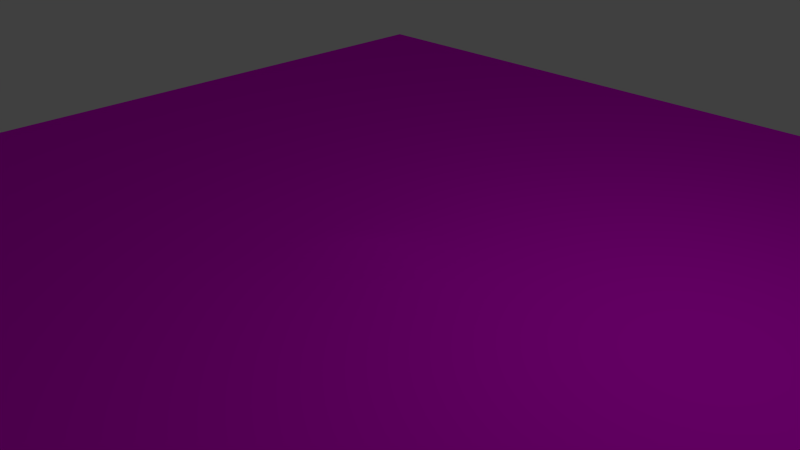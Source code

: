 # Source: see.blend  (saved by Blender 2.72.0; exported with 4.5.12 LTS)
import bpy
from mathutils import Matrix  # noqa: F401  (used for matrix-valued properties, if any)

bpy.ops.wm.read_factory_settings(use_empty=True)
scene = bpy.context.scene
scene.name = 'Scene'

# ---- collections
col_collection_1 = bpy.data.collections.new('Collection 1'); scene.collection.children.link(col_collection_1)

# ---- images (referenced by path relative to the original .blend; pixels are not part of the script)
import os
ASSET_DIR = os.environ.get("B2B_ASSET_DIR", "")  # directory of the original .blend (textures are referenced by path, not embedded)
HERE = os.path.dirname(os.path.abspath(__file__))  # packed textures are extracted next to this script under _unpacked/

def load_image(name, relpath, width, height, colorspace="sRGB"):
    """Load a texture the original file referenced (path relative to the .blend, or extracted next to this script)."""
    p = next((c for c in (os.path.join(HERE, relpath), os.path.join(ASSET_DIR, relpath)) if relpath and os.path.exists(c)), "")
    if p:
        img = bpy.data.images.load(p, check_existing=True)
        img.name = name
    else:  # same state as the original file: an image datablock whose file is absent (Cycles renders it pink)
        img = bpy.data.images.new(name, width, height)
        img.source = "FILE"
        img.filepath = "//" + (relpath or name)
    img.colorspace_settings.name = colorspace
    return img
img_water_jpg = load_image('water.jpg', 'water.jpg', 1024, 1024, 'sRGB')

# ---- materials (node trees are filled in below, after node groups)
mat_material_001 = bpy.data.materials.new('Material.001')
mat_material_001.alpha_threshold = 0.0
mat_material_001.roughness = 0.5

# ---- material node trees
mat_material_001.use_nodes = True; mat_material_001.node_tree.nodes.clear()
_N = mat_material_001.node_tree.nodes; _L = mat_material_001.node_tree.links
n0 = _N.new('ShaderNodeOutputMaterial'); n0.name = 'Material Output'; n0.location = (300, 300)
n1 = _N.new('ShaderNodeBsdfDiffuse'); n1.name = 'Diffuse BSDF'; n1.location = (10, 300)
n2 = _N.new('ShaderNodeTexImage'); n2.name = 'Image Texture'; n2.location = (-180, 300)
n2.width = 140
n2.image = img_water_jpg
_L.new(n1.outputs[0], n0.inputs[0])
_L.new(n2.outputs[0], n1.inputs[0])
n0.is_active_output = True

# ---- world
world_world = bpy.data.worlds.new('World'); scene.world = world_world
world_world.color = (0.05088, 0.05088, 0.05088)
world_world.use_sun_shadow = False
world_world.sun_shadow_jitter_overblur = 0.0
world_world.cycles.sampling_method = 'MANUAL'
world_world.cycles.sample_map_resolution = 256

# ---- cameras
cam_camera = bpy.data.cameras.new('Camera')
cam_camera.clip_end = 100.0
cam_camera.lens = 35.0
cam_camera.sensor_width = 32.0
cam_camera.sensor_height = 18.0
cam_camera.ortho_scale = 7.314
cam_camera.dof.focus_distance = 0.0

# ---- lights
light_lamp = bpy.data.lights.new('Lamp', 'POINT')
light_lamp.transmission_factor = 0.0
light_lamp.cutoff_distance = 30.0
light_lamp.energy = 100.0
light_lamp.shadow_buffer_clip_start = 1.001
light_lamp.shadow_soft_size = 0.1
light_lamp.shadow_maximum_resolution = 0.006
light_lamp.use_absolute_resolution = True
light_lamp.cycles.use_multiple_importance_sampling = False

# ---- meshes
me_plane = bpy.data.meshes.new('Plane')
me_plane.from_pydata([(7.987, 7.987, 0.0), (-7.987, 7.987, 0.0), (7.987, -7.987, 0.0), (-7.987, -7.987, 0.0), (7.987, 0.0, 0.0), (0.0, 7.987, 0.0), (-7.987, 0.0, 0.0), (0.0, -7.987, 0.0), (0.0, 0.0, 0.0), (7.987, 3.994, 0.0), (-3.994, 7.987, 0.0), (-7.987, -3.994, 0.0), (3.994, -7.987, 0.0), (7.987, -3.994, 0.0), (3.994, 7.987, 0.0), (-7.987, 3.994, 0.0), (-3.994, -7.987, 0.0), (0.0, -3.994, 0.0), (0.0, 3.994, 0.0), (3.994, 0.0, 0.0), (-3.994, 0.0, 0.0), (-3.994, -3.994, 0.0), (3.994, -3.994, 0.0), (3.994, 3.994, 0.0), (-3.994, 3.994, 0.0), (7.987, 5.991, 0.0), (-5.991, 7.987, 0.0), (-7.987, -5.991, 0.0), (5.991, -7.987, 0.0), (7.987, -1.997, 0.0), (1.997, 7.987, 0.0), (-7.987, 1.997, 0.0), (-1.997, -7.987, 0.0), (0.0, -5.991, 0.0), (0.0, 1.997, 0.0), (5.991, 0.0, 0.0), (-1.997, 0.0, 0.0), (7.987, 1.997, 0.0), (-1.997, 7.987, 0.0), (-7.987, -1.997, 0.0), (1.997, -7.987, 0.0), (7.987, -5.991, 0.0), (5.991, 7.987, 0.0), (-7.987, 5.991, 0.0), (-5.991, -7.987, 0.0), (0.0, -1.997, 0.0), (0.0, 5.991, 0.0), (1.997, 0.0, 0.0), (-5.991, 0.0, 0.0), (-3.994, -5.991, 0.0), (-3.994, -1.997, 0.0), (-1.997, -3.994, 0.0), (-5.991, -3.994, 0.0), (3.994, -5.991, 0.0), (3.994, -1.997, 0.0), (5.991, -3.994, 0.0), (1.997, -3.994, 0.0), (3.994, 1.997, 0.0), (3.994, 5.991, 0.0), (5.991, 3.994, 0.0), (1.997, 3.994, 0.0), (-3.994, 1.997, 0.0), (-3.994, 5.991, 0.0), (-1.997, 3.994, 0.0), (-5.991, 3.994, 0.0), (-5.991, -5.991, 0.0), (1.997, -5.991, 0.0), (1.997, 1.997, 0.0), (-5.991, 1.997, 0.0), (-1.997, -5.991, 0.0), (-1.997, -1.997, 0.0), (-5.991, -1.997, 0.0), (5.991, -5.991, 0.0), (5.991, -1.997, 0.0), (1.997, -1.997, 0.0), (5.991, 1.997, 0.0), (5.991, 5.991, 0.0), (1.997, 5.991, 0.0), (-1.997, 1.997, 0.0), (-1.997, 5.991, 0.0), (-5.991, 5.991, 0.0), (7.987, 6.989, 0.0), (-6.989, 7.987, 0.0), (-7.987, -6.989, 0.0), (6.989, -7.987, 0.0), (7.987, -0.9984, 0.0), (0.9984, 7.987, 0.0), (-7.987, 0.9984, 0.0), (-0.9984, -7.987, 0.0), (0.0, -6.989, 0.0), (0.0, 0.9984, 0.0), (6.989, 0.0, 0.0), (-0.9984, 0.0, 0.0), (7.987, 2.995, 0.0), (-2.995, 7.987, 0.0), (-7.987, -2.995, 0.0), (2.995, -7.987, 0.0), (7.987, -4.992, 0.0), (4.992, 7.987, 0.0), (-7.987, 4.992, 0.0), (-4.992, -7.987, 0.0), (0.0, -2.995, 0.0), (0.0, 4.992, 0.0), (2.995, 0.0, 0.0), (-4.992, 0.0, 0.0), (-3.994, -6.989, 0.0), (-3.994, -2.995, 0.0), (-0.9984, -3.994, 0.0), (-4.992, -3.994, 0.0), (3.994, -6.989, 0.0), (3.994, -2.995, 0.0), (6.989, -3.994, 0.0), (2.995, -3.994, 0.0), (3.994, 0.9984, 0.0), (3.994, 4.992, 0.0), (6.989, 3.994, 0.0), (2.995, 3.994, 0.0), (-3.994, 0.9984, 0.0), (-3.994, 4.992, 0.0), (-0.9984, 3.994, 0.0), (-4.992, 3.994, 0.0), (7.987, 4.992, 0.0), (-4.992, 7.987, 0.0), (-7.987, -4.992, 0.0), (4.992, -7.987, 0.0), (7.987, -2.995, 0.0), (2.995, 7.987, 0.0), (-7.987, 2.995, 0.0), (-2.995, -7.987, 0.0), (0.0, -4.992, 0.0), (0.0, 2.995, 0.0), (4.992, 0.0, 0.0), (-2.995, 0.0, 0.0), (7.987, 0.9984, 0.0), (-0.9984, 7.987, 0.0), (-7.987, -0.9984, 0.0), (0.9984, -7.987, 0.0), (7.987, -6.989, 0.0), (6.989, 7.987, 0.0), (-7.987, 6.989, 0.0), (-6.989, -7.987, 0.0), (0.0, -0.9984, 0.0), (0.0, 6.989, 0.0), (0.9984, 0.0, 0.0), (-6.989, 0.0, 0.0), (-3.994, -4.992, 0.0), (-3.994, -0.9984, 0.0), (-2.995, -3.994, 0.0), (-6.989, -3.994, 0.0), (3.994, -4.992, 0.0), (3.994, -0.9984, 0.0), (4.992, -3.994, 0.0), (0.9984, -3.994, 0.0), (3.994, 2.995, 0.0), (3.994, 6.989, 0.0), (4.992, 3.994, 0.0), (0.9984, 3.994, 0.0), (-3.994, 2.995, 0.0), (-3.994, 6.989, 0.0), (-2.995, 3.994, 0.0), (-6.989, 3.994, 0.0), (-5.991, -6.989, 0.0), (-5.991, -4.992, 0.0), (-4.992, -5.991, 0.0), (-6.989, -5.991, 0.0), (1.997, -6.989, 0.0), (1.997, -4.992, 0.0), (2.995, -5.991, 0.0), (0.9984, -5.991, 0.0), (1.997, 0.9984, 0.0), (1.997, 2.995, 0.0), (2.995, 1.997, 0.0), (0.9984, 1.997, 0.0), (-5.991, 0.9984, 0.0), (-5.991, 2.995, 0.0), (-4.992, 1.997, 0.0), (-6.989, 1.997, 0.0), (-1.997, -6.989, 0.0), (-1.997, -4.992, 0.0), (-0.9984, -5.991, 0.0), (-2.995, -5.991, 0.0), (-1.997, -2.995, 0.0), (-1.997, -0.9984, 0.0), (-0.9984, -1.997, 0.0), (-2.995, -1.997, 0.0), (-5.991, -2.995, 0.0), (-5.991, -0.9984, 0.0), (-4.992, -1.997, 0.0), (-6.989, -1.997, 0.0), (5.991, -6.989, 0.0), (5.991, -4.992, 0.0), (6.989, -5.991, 0.0), (4.992, -5.991, 0.0), (5.991, -2.995, 0.0), (5.991, -0.9984, 0.0), (6.989, -1.997, 0.0), (4.992, -1.997, 0.0), (1.997, -2.995, 0.0), (1.997, -0.9984, 0.0), (2.995, -1.997, 0.0), (0.9984, -1.997, 0.0), (5.991, 0.9984, 0.0), (5.991, 2.995, 0.0), (6.989, 1.997, 0.0), (4.992, 1.997, 0.0), (5.991, 4.992, 0.0), (5.991, 6.989, 0.0), (6.989, 5.991, 0.0), (4.992, 5.991, 0.0), (1.997, 4.992, 0.0), (1.997, 6.989, 0.0), (2.995, 5.991, 0.0), (0.9984, 5.991, 0.0), (-1.997, 0.9984, 0.0), (-1.997, 2.995, 0.0), (-0.9984, 1.997, 0.0), (-2.995, 1.997, 0.0), (-1.997, 4.992, 0.0), (-1.997, 6.989, 0.0), (-0.9984, 5.991, 0.0), (-2.995, 5.991, 0.0), (-5.991, 4.992, 0.0), (-5.991, 6.989, 0.0), (-4.992, 5.991, 0.0), (-6.989, 5.991, 0.0), (-6.989, -6.989, 0.0), (0.9984, -6.989, 0.0), (0.9984, 0.9984, 0.0), (-6.989, 0.9984, 0.0), (-2.995, -6.989, 0.0), (-2.995, -2.995, 0.0), (-6.989, -2.995, 0.0), (4.992, -6.989, 0.0), (4.992, -2.995, 0.0), (0.9984, -2.995, 0.0), (4.992, 0.9984, 0.0), (4.992, 4.992, 0.0), (0.9984, 4.992, 0.0), (-2.995, 0.9984, 0.0), (-2.995, 4.992, 0.0), (-6.989, 4.992, 0.0), (-4.992, -6.989, 0.0), (-4.992, -4.992, 0.0), (-6.989, -4.992, 0.0), (2.995, -6.989, 0.0), (2.995, -4.992, 0.0), (0.9984, -4.992, 0.0), (2.995, 0.9984, 0.0), (2.995, 2.995, 0.0), (0.9984, 2.995, 0.0), (-4.992, 0.9984, 0.0), (-4.992, 2.995, 0.0), (-6.989, 2.995, 0.0), (-0.9984, -6.989, 0.0), (-0.9984, -4.992, 0.0), (-2.995, -4.992, 0.0), (-0.9984, -2.995, 0.0), (-0.9984, -0.9984, 0.0), (-2.995, -0.9984, 0.0), (-4.992, -2.995, 0.0), (-4.992, -0.9984, 0.0), (-6.989, -0.9984, 0.0), (6.989, -6.989, 0.0), (6.989, -4.992, 0.0), (4.992, -4.992, 0.0), (6.989, -2.995, 0.0), (6.989, -0.9984, 0.0), (4.992, -0.9984, 0.0), (2.995, -2.995, 0.0), (2.995, -0.9984, 0.0), (0.9984, -0.9984, 0.0), (6.989, 0.9984, 0.0), (6.989, 2.995, 0.0), (4.992, 2.995, 0.0), (6.989, 4.992, 0.0), (6.989, 6.989, 0.0), (4.992, 6.989, 0.0), (2.995, 4.992, 0.0), (2.995, 6.989, 0.0), (0.9984, 6.989, 0.0), (-0.9984, 0.9984, 0.0), (-0.9984, 2.995, 0.0), (-2.995, 2.995, 0.0), (-0.9984, 4.992, 0.0), (-0.9984, 6.989, 0.0), (-2.995, 6.989, 0.0), (-4.992, 4.992, 0.0), (-4.992, 6.989, 0.0), (-6.989, 6.989, 0.0)], [], [(225, 83, 3, 140), (226, 89, 7, 136), (227, 90, 8, 143), (228, 87, 6, 144), (229, 105, 16, 128), (230, 106, 21, 147), (231, 95, 11, 148), (232, 109, 12, 124), (233, 110, 22, 151), (234, 101, 17, 152), (235, 113, 19, 131), (236, 114, 23, 155), (237, 102, 18, 156), (238, 117, 20, 132), (239, 118, 24, 159), (240, 99, 15, 160), (241, 161, 44, 100), (242, 162, 65, 163), (243, 123, 27, 164), (244, 165, 40, 96), (245, 166, 66, 167), (246, 129, 33, 168), (247, 169, 47, 103), (248, 170, 67, 171), (249, 130, 34, 172), (250, 173, 48, 104), (251, 174, 68, 175), (252, 127, 31, 176), (253, 177, 32, 88), (254, 178, 69, 179), (255, 145, 49, 180), (256, 181, 51, 107), (257, 182, 70, 183), (258, 146, 50, 184), (259, 185, 52, 108), (260, 186, 71, 187), (261, 135, 39, 188), (262, 189, 28, 84), (263, 190, 72, 191), (264, 149, 53, 192), (265, 193, 55, 111), (266, 194, 73, 195), (267, 150, 54, 196), (268, 197, 56, 112), (269, 198, 74, 199), (270, 141, 45, 200), (271, 201, 35, 91), (272, 202, 75, 203), (273, 153, 57, 204), (274, 205, 59, 115), (275, 206, 76, 207), (276, 154, 58, 208), (277, 209, 60, 116), (278, 210, 77, 211), (279, 142, 46, 212), (280, 213, 36, 92), (281, 214, 78, 215), (282, 157, 61, 216), (283, 217, 63, 119), (284, 218, 79, 219), (285, 158, 62, 220), (286, 221, 64, 120), (287, 222, 80, 223), (288, 139, 43, 224), (161, 225, 140, 44), (65, 164, 225, 161), (164, 27, 83, 225), (165, 226, 136, 40), (66, 168, 226, 165), (168, 33, 89, 226), (169, 227, 143, 47), (67, 172, 227, 169), (172, 34, 90, 227), (173, 228, 144, 48), (68, 176, 228, 173), (176, 31, 87, 228), (177, 229, 128, 32), (69, 180, 229, 177), (180, 49, 105, 229), (181, 230, 147, 51), (70, 184, 230, 181), (184, 50, 106, 230), (185, 231, 148, 52), (71, 188, 231, 185), (188, 39, 95, 231), (189, 232, 124, 28), (72, 192, 232, 189), (192, 53, 109, 232), (193, 233, 151, 55), (73, 196, 233, 193), (196, 54, 110, 233), (197, 234, 152, 56), (74, 200, 234, 197), (200, 45, 101, 234), (201, 235, 131, 35), (75, 204, 235, 201), (204, 57, 113, 235), (205, 236, 155, 59), (76, 208, 236, 205), (208, 58, 114, 236), (209, 237, 156, 60), (77, 212, 237, 209), (212, 46, 102, 237), (213, 238, 132, 36), (78, 216, 238, 213), (216, 61, 117, 238), (217, 239, 159, 63), (79, 220, 239, 217), (220, 62, 118, 239), (221, 240, 160, 64), (80, 224, 240, 221), (224, 43, 99, 240), (105, 241, 100, 16), (49, 163, 241, 105), (163, 65, 161, 241), (145, 242, 163, 49), (21, 108, 242, 145), (108, 52, 162, 242), (162, 243, 164, 65), (52, 148, 243, 162), (148, 11, 123, 243), (109, 244, 96, 12), (53, 167, 244, 109), (167, 66, 165, 244), (149, 245, 167, 53), (22, 112, 245, 149), (112, 56, 166, 245), (166, 246, 168, 66), (56, 152, 246, 166), (152, 17, 129, 246), (113, 247, 103, 19), (57, 171, 247, 113), (171, 67, 169, 247), (153, 248, 171, 57), (23, 116, 248, 153), (116, 60, 170, 248), (170, 249, 172, 67), (60, 156, 249, 170), (156, 18, 130, 249), (117, 250, 104, 20), (61, 175, 250, 117), (175, 68, 173, 250), (157, 251, 175, 61), (24, 120, 251, 157), (120, 64, 174, 251), (174, 252, 176, 68), (64, 160, 252, 174), (160, 15, 127, 252), (89, 253, 88, 7), (33, 179, 253, 89), (179, 69, 177, 253), (129, 254, 179, 33), (17, 107, 254, 129), (107, 51, 178, 254), (178, 255, 180, 69), (51, 147, 255, 178), (147, 21, 145, 255), (101, 256, 107, 17), (45, 183, 256, 101), (183, 70, 181, 256), (141, 257, 183, 45), (8, 92, 257, 141), (92, 36, 182, 257), (182, 258, 184, 70), (36, 132, 258, 182), (132, 20, 146, 258), (106, 259, 108, 21), (50, 187, 259, 106), (187, 71, 185, 259), (146, 260, 187, 50), (20, 104, 260, 146), (104, 48, 186, 260), (186, 261, 188, 71), (48, 144, 261, 186), (144, 6, 135, 261), (137, 262, 84, 2), (41, 191, 262, 137), (191, 72, 189, 262), (97, 263, 191, 41), (13, 111, 263, 97), (111, 55, 190, 263), (190, 264, 192, 72), (55, 151, 264, 190), (151, 22, 149, 264), (125, 265, 111, 13), (29, 195, 265, 125), (195, 73, 193, 265), (85, 266, 195, 29), (4, 91, 266, 85), (91, 35, 194, 266), (194, 267, 196, 73), (35, 131, 267, 194), (131, 19, 150, 267), (110, 268, 112, 22), (54, 199, 268, 110), (199, 74, 197, 268), (150, 269, 199, 54), (19, 103, 269, 150), (103, 47, 198, 269), (198, 270, 200, 74), (47, 143, 270, 198), (143, 8, 141, 270), (133, 271, 91, 4), (37, 203, 271, 133), (203, 75, 201, 271), (93, 272, 203, 37), (9, 115, 272, 93), (115, 59, 202, 272), (202, 273, 204, 75), (59, 155, 273, 202), (155, 23, 153, 273), (121, 274, 115, 9), (25, 207, 274, 121), (207, 76, 205, 274), (81, 275, 207, 25), (0, 138, 275, 81), (138, 42, 206, 275), (206, 276, 208, 76), (42, 98, 276, 206), (98, 14, 154, 276), (114, 277, 116, 23), (58, 211, 277, 114), (211, 77, 209, 277), (154, 278, 211, 58), (14, 126, 278, 154), (126, 30, 210, 278), (210, 279, 212, 77), (30, 86, 279, 210), (86, 5, 142, 279), (90, 280, 92, 8), (34, 215, 280, 90), (215, 78, 213, 280), (130, 281, 215, 34), (18, 119, 281, 130), (119, 63, 214, 281), (214, 282, 216, 78), (63, 159, 282, 214), (159, 24, 157, 282), (102, 283, 119, 18), (46, 219, 283, 102), (219, 79, 217, 283), (142, 284, 219, 46), (5, 134, 284, 142), (134, 38, 218, 284), (218, 285, 220, 79), (38, 94, 285, 218), (94, 10, 158, 285), (118, 286, 120, 24), (62, 223, 286, 118), (223, 80, 221, 286), (158, 287, 223, 62), (10, 122, 287, 158), (122, 26, 222, 287), (222, 288, 224, 80), (26, 82, 288, 222), (82, 1, 139, 288)])
me_plane.polygons.foreach_set('use_smooth', [True] * 256)
_uv = me_plane.uv_layers.new(name='UVMap')
_uv.uv.foreach_set('vector', [0.06259, 0.06259, 9.998e-05, 0.06259, 9.998e-05, 0.0001005, 0.06259, 0.0001005, 0.5625, 0.06259, 0.5, 0.06259, 0.5, 0.0001001, 0.5625, 0.0001, 0.5625, 0.5625, 0.5, 0.5625, 0.5, 0.5, 0.5625, 0.5, 0.06259, 0.5625, 9.998e-05, 0.5625, 9.998e-05, 0.5, 0.06259, 0.5, 0.3125, 0.06259, 0.25, 0.06259, 0.25, 0.0001003, 0.3125, 0.0001002, 0.3125, 0.3125, 0.25, 0.3125, 0.25, 0.2501, 0.3125, 0.2501, 0.06259, 0.3125, 9.998e-05, 0.3125, 9.998e-05, 0.2501, 0.06259, 0.2501, 0.8124, 0.06259, 0.7499, 0.06259, 0.7499, 9.998e-05, 0.8124, 9.998e-05, 0.8124, 0.3125, 0.7499, 0.3125, 0.7499, 0.2501, 0.8124, 0.2501, 0.5625, 0.3125, 0.5, 0.3125, 0.5, 0.2501, 0.5625, 0.2501, 0.8124, 0.5625, 0.7499, 0.5625, 0.7499, 0.5, 0.8124, 0.5, 0.8124, 0.8124, 0.7499, 0.8124, 0.7499, 0.7499, 0.8124, 0.7499, 0.5625, 0.8124, 0.5, 0.8124, 0.5, 0.7499, 0.5625, 0.7499, 0.3125, 0.5625, 0.25, 0.5625, 0.25, 0.5, 0.3125, 0.5, 0.3125, 0.8124, 0.25, 0.8124, 0.25, 0.7499, 0.3125, 0.7499, 0.06259, 0.8124, 9.998e-05, 0.8124, 9.998e-05, 0.7499, 0.06259, 0.7499, 0.1876, 0.06259, 0.1251, 0.06259, 0.1251, 0.0001005, 0.1876, 0.0001003, 0.1876, 0.1876, 0.1251, 0.1876, 0.1251, 0.1251, 0.1876, 0.1251, 0.06259, 0.1876, 9.998e-05, 0.1876, 9.998e-05, 0.1251, 0.06259, 0.1251, 0.6875, 0.06259, 0.625, 0.06259, 0.625, 0.0001, 0.6875, 9.998e-05, 0.6875, 0.1876, 0.625, 0.1876, 0.625, 0.1251, 0.6875, 0.1251, 0.5625, 0.1876, 0.5, 0.1876, 0.5, 0.1251, 0.5625, 0.1251, 0.6875, 0.5625, 0.625, 0.5625, 0.625, 0.5, 0.6875, 0.5, 0.6875, 0.6875, 0.625, 0.6875, 0.625, 0.625, 0.6875, 0.625, 0.5625, 0.6875, 0.5, 0.6875, 0.5, 0.625, 0.5625, 0.625, 0.1876, 0.5625, 0.1251, 0.5625, 0.1251, 0.5, 0.1876, 0.5, 0.1876, 0.6875, 0.1251, 0.6875, 0.1251, 0.625, 0.1876, 0.625, 0.06259, 0.6875, 9.998e-05, 0.6875, 9.998e-05, 0.625, 0.06259, 0.625, 0.4375, 0.06259, 0.375, 0.06259, 0.375, 0.0001002, 0.4375, 0.0001002, 0.4375, 0.1876, 0.375, 0.1876, 0.375, 0.1251, 0.4375, 0.1251, 0.3125, 0.1876, 0.25, 0.1876, 0.25, 0.1251, 0.3125, 0.1251, 0.4375, 0.3125, 0.375, 0.3125, 0.375, 0.2501, 0.4375, 0.2501, 0.4375, 0.4375, 0.375, 0.4375, 0.375, 0.375, 0.4375, 0.375, 0.3125, 0.4375, 0.25, 0.4375, 0.25, 0.375, 0.3125, 0.375, 0.1876, 0.3125, 0.1251, 0.3125, 0.1251, 0.2501, 0.1876, 0.2501, 0.1876, 0.4375, 0.1251, 0.4375, 0.1251, 0.375, 0.1876, 0.375, 0.06259, 0.4375, 9.998e-05, 0.4375, 9.998e-05, 0.375, 0.06259, 0.375, 0.9374, 0.06259, 0.8749, 0.06259, 0.8749, 9.998e-05, 0.9374, 9.998e-05, 0.9374, 0.1876, 0.8749, 0.1876, 0.8749, 0.1251, 0.9374, 0.1251, 0.8124, 0.1876, 0.7499, 0.1876, 0.7499, 0.1251, 0.8124, 0.1251, 0.9374, 0.3125, 0.8749, 0.3125, 0.8749, 0.2501, 0.9374, 0.2501, 0.9374, 0.4375, 0.8749, 0.4375, 0.8749, 0.375, 0.9374, 0.375, 0.8124, 0.4375, 0.7499, 0.4375, 0.7499, 0.375, 0.8124, 0.375, 0.6875, 0.3125, 0.625, 0.3125, 0.625, 0.2501, 0.6875, 0.2501, 0.6875, 0.4375, 0.625, 0.4375, 0.625, 0.375, 0.6875, 0.375, 0.5625, 0.4375, 0.5, 0.4375, 0.5, 0.375, 0.5625, 0.375, 0.9374, 0.5625, 0.8749, 0.5625, 0.8749, 0.5, 0.9374, 0.5, 0.9374, 0.6875, 0.8749, 0.6875, 0.8749, 0.625, 0.9374, 0.625, 0.8124, 0.6875, 0.7499, 0.6875, 0.7499, 0.625, 0.8124, 0.625, 0.9374, 0.8124, 0.8749, 0.8124, 0.8749, 0.7499, 0.9374, 0.7499, 0.9374, 0.9374, 0.8749, 0.9374, 0.8749, 0.8749, 0.9374, 0.8749, 0.8124, 0.9374, 0.7499, 0.9374, 0.7499, 0.8749, 0.8124, 0.8749, 0.6875, 0.8124, 0.625, 0.8124, 0.625, 0.7499, 0.6875, 0.7499, 0.6875, 0.9374, 0.625, 0.9374, 0.625, 0.8749, 0.6875, 0.8749, 0.5625, 0.9374, 0.5, 0.9374, 0.5, 0.8749, 0.5625, 0.8749, 0.4375, 0.5625, 0.375, 0.5625, 0.375, 0.5, 0.4375, 0.5, 0.4375, 0.6875, 0.375, 0.6875, 0.375, 0.625, 0.4375, 0.625, 0.3125, 0.6875, 0.25, 0.6875, 0.25, 0.625, 0.3125, 0.625, 0.4375, 0.8124, 0.375, 0.8124, 0.375, 0.7499, 0.4375, 0.7499, 0.4375, 0.9374, 0.375, 0.9374, 0.375, 0.8749, 0.4375, 0.8749, 0.3125, 0.9374, 0.2501, 0.9374, 0.25, 0.8749, 0.3125, 0.8749, 0.1876, 0.8124, 0.1251, 0.8124, 0.1251, 0.7499, 0.1876, 0.7499, 0.1876, 0.9374, 0.1251, 0.9374, 0.1251, 0.8749, 0.1876, 0.8749, 0.06259, 0.9374, 9.998e-05, 0.9374, 9.998e-05, 0.8749, 0.06259, 0.8749, 0.1251, 0.06259, 0.06259, 0.06259, 0.06259, 0.0001005, 0.1251, 0.0001005, 0.1251, 0.1251, 0.06259, 0.1251, 0.06259, 0.06259, 0.1251, 0.06259, 0.06259, 0.1251, 9.998e-05, 0.1251, 9.998e-05, 0.06259, 0.06259, 0.06259, 0.625, 0.06259, 0.5625, 0.06259, 0.5625, 0.0001, 0.625, 0.0001, 0.625, 0.1251, 0.5625, 0.1251, 0.5625, 0.06259, 0.625, 0.06259, 0.5625, 0.1251, 0.5, 0.1251, 0.5, 0.06259, 0.5625, 0.06259, 0.625, 0.5625, 0.5625, 0.5625, 0.5625, 0.5, 0.625, 0.5, 0.625, 0.625, 0.5625, 0.625, 0.5625, 0.5625, 0.625, 0.5625, 0.5625, 0.625, 0.5, 0.625, 0.5, 0.5625, 0.5625, 0.5625, 0.1251, 0.5625, 0.06259, 0.5625, 0.06259, 0.5, 0.1251, 0.5, 0.1251, 0.625, 0.06259, 0.625, 0.06259, 0.5625, 0.1251, 0.5625, 0.06259, 0.625, 9.998e-05, 0.625, 9.998e-05, 0.5625, 0.06259, 0.5625, 0.375, 0.06259, 0.3125, 0.06259, 0.3125, 0.0001002, 0.375, 0.0001002, 0.375, 0.1251, 0.3125, 0.1251, 0.3125, 0.06259, 0.375, 0.06259, 0.3125, 0.1251, 0.25, 0.1251, 0.25, 0.06259, 0.3125, 0.06259, 0.375, 0.3125, 0.3125, 0.3125, 0.3125, 0.2501, 0.375, 0.2501, 0.375, 0.375, 0.3125, 0.375, 0.3125, 0.3125, 0.375, 0.3125, 0.3125, 0.375, 0.25, 0.375, 0.25, 0.3125, 0.3125, 0.3125, 0.1251, 0.3125, 0.06259, 0.3125, 0.06259, 0.2501, 0.1251, 0.2501, 0.1251, 0.375, 0.06259, 0.375, 0.06259, 0.3125, 0.1251, 0.3125, 0.06259, 0.375, 9.998e-05, 0.375, 9.998e-05, 0.3125, 0.06259, 0.3125, 0.8749, 0.06259, 0.8124, 0.06259, 0.8124, 9.998e-05, 0.8749, 9.998e-05, 0.8749, 0.1251, 0.8124, 0.1251, 0.8124, 0.06259, 0.8749, 0.06259, 0.8124, 0.1251, 0.7499, 0.1251, 0.7499, 0.06259, 0.8124, 0.06259, 0.8749, 0.3125, 0.8124, 0.3125, 0.8124, 0.2501, 0.8749, 0.2501, 0.8749, 0.375, 0.8124, 0.375, 0.8124, 0.3125, 0.8749, 0.3125, 0.8124, 0.375, 0.7499, 0.375, 0.7499, 0.3125, 0.8124, 0.3125, 0.625, 0.3125, 0.5625, 0.3125, 0.5625, 0.2501, 0.625, 0.2501, 0.625, 0.375, 0.5625, 0.375, 0.5625, 0.3125, 0.625, 0.3125, 0.5625, 0.375, 0.5, 0.375, 0.5, 0.3125, 0.5625, 0.3125, 0.8749, 0.5625, 0.8124, 0.5625, 0.8124, 0.5, 0.8749, 0.5, 0.8749, 0.625, 0.8124, 0.625, 0.8124, 0.5625, 0.8749, 0.5625, 0.8124, 0.625, 0.7499, 0.625, 0.7499, 0.5625, 0.8124, 0.5625, 0.8749, 0.8124, 0.8124, 0.8124, 0.8124, 0.7499, 0.8749, 0.7499, 0.8749, 0.8749, 0.8124, 0.8749, 0.8124, 0.8124, 0.8749, 0.8124, 0.8124, 0.8749, 0.7499, 0.8749, 0.7499, 0.8124, 0.8124, 0.8124, 0.625, 0.8124, 0.5625, 0.8124, 0.5625, 0.7499, 0.625, 0.7499, 0.625, 0.8749, 0.5625, 0.8749, 0.5625, 0.8124, 0.625, 0.8124, 0.5625, 0.8749, 0.5, 0.8749, 0.5, 0.8124, 0.5625, 0.8124, 0.375, 0.5625, 0.3125, 0.5625, 0.3125, 0.5, 0.375, 0.5, 0.375, 0.625, 0.3125, 0.625, 0.3125, 0.5625, 0.375, 0.5625, 0.3125, 0.625, 0.25, 0.625, 0.25, 0.5625, 0.3125, 0.5625, 0.375, 0.8124, 0.3125, 0.8124, 0.3125, 0.7499, 0.375, 0.7499, 0.375, 0.8749, 0.3125, 0.8749, 0.3125, 0.8124, 0.375, 0.8124, 0.3125, 0.8749, 0.25, 0.8749, 0.25, 0.8124, 0.3125, 0.8124, 0.1251, 0.8124, 0.06259, 0.8124, 0.06259, 0.7499, 0.1251, 0.7499, 0.1251, 0.8749, 0.06259, 0.8749, 0.06259, 0.8124, 0.1251, 0.8124, 0.06259, 0.8749, 9.998e-05, 0.8749, 9.998e-05, 0.8124, 0.06259, 0.8124, 0.25, 0.06259, 0.1876, 0.06259, 0.1876, 0.0001003, 0.25, 0.0001003, 0.25, 0.1251, 0.1876, 0.1251, 0.1876, 0.06259, 0.25, 0.06259, 0.1876, 0.1251, 0.1251, 0.1251, 0.1251, 0.06259, 0.1876, 0.06259, 0.25, 0.1876, 0.1876, 0.1876, 0.1876, 0.1251, 0.25, 0.1251, 0.25, 0.2501, 0.1876, 0.2501, 0.1876, 0.1876, 0.25, 0.1876, 0.1876, 0.2501, 0.1251, 0.2501, 0.1251, 0.1876, 0.1876, 0.1876, 0.1251, 0.1876, 0.06259, 0.1876, 0.06259, 0.1251, 0.1251, 0.1251, 0.1251, 0.2501, 0.06259, 0.2501, 0.06259, 0.1876, 0.1251, 0.1876, 0.06259, 0.2501, 9.998e-05, 0.2501, 9.998e-05, 0.1876, 0.06259, 0.1876, 0.7499, 0.06259, 0.6875, 0.06259, 0.6875, 9.998e-05, 0.7499, 9.998e-05, 0.7499, 0.1251, 0.6875, 0.1251, 0.6875, 0.06259, 0.7499, 0.06259, 0.6875, 0.1251, 0.625, 0.1251, 0.625, 0.06259, 0.6875, 0.06259, 0.7499, 0.1876, 0.6875, 0.1876, 0.6875, 0.1251, 0.7499, 0.1251, 0.7499, 0.2501, 0.6875, 0.2501, 0.6875, 0.1876, 0.7499, 0.1876, 0.6875, 0.2501, 0.625, 0.2501, 0.625, 0.1876, 0.6875, 0.1876, 0.625, 0.1876, 0.5625, 0.1876, 0.5625, 0.1251, 0.625, 0.1251, 0.625, 0.2501, 0.5625, 0.2501, 0.5625, 0.1876, 0.625, 0.1876, 0.5625, 0.2501, 0.5, 0.2501, 0.5, 0.1876, 0.5625, 0.1876, 0.7499, 0.5625, 0.6875, 0.5625, 0.6875, 0.5, 0.7499, 0.5, 0.7499, 0.625, 0.6875, 0.625, 0.6875, 0.5625, 0.7499, 0.5625, 0.6875, 0.625, 0.625, 0.625, 0.625, 0.5625, 0.6875, 0.5625, 0.7499, 0.6875, 0.6875, 0.6875, 0.6875, 0.625, 0.7499, 0.625, 0.7499, 0.7499, 0.6875, 0.7499, 0.6875, 0.6875, 0.7499, 0.6875, 0.6875, 0.7499, 0.625, 0.7499, 0.625, 0.6875, 0.6875, 0.6875, 0.625, 0.6875, 0.5625, 0.6875, 0.5625, 0.625, 0.625, 0.625, 0.625, 0.7499, 0.5625, 0.7499, 0.5625, 0.6875, 0.625, 0.6875, 0.5625, 0.7499, 0.5, 0.7499, 0.5, 0.6875, 0.5625, 0.6875, 0.25, 0.5625, 0.1876, 0.5625, 0.1876, 0.5, 0.25, 0.5, 0.25, 0.625, 0.1876, 0.625, 0.1876, 0.5625, 0.25, 0.5625, 0.1876, 0.625, 0.1251, 0.625, 0.1251, 0.5625, 0.1876, 0.5625, 0.25, 0.6875, 0.1876, 0.6875, 0.1876, 0.625, 0.25, 0.625, 0.25, 0.7499, 0.1876, 0.7499, 0.1876, 0.6875, 0.25, 0.6875, 0.1876, 0.7499, 0.1251, 0.7499, 0.1251, 0.6875, 0.1876, 0.6875, 0.1251, 0.6875, 0.06259, 0.6875, 0.06259, 0.625, 0.1251, 0.625, 0.1251, 0.7499, 0.06259, 0.7499, 0.06259, 0.6875, 0.1251, 0.6875, 0.06259, 0.7499, 9.998e-05, 0.7499, 9.998e-05, 0.6875, 0.06259, 0.6875, 0.5, 0.06259, 0.4375, 0.06259, 0.4375, 0.0001002, 0.5, 0.0001001, 0.5, 0.1251, 0.4375, 0.1251, 0.4375, 0.06259, 0.5, 0.06259, 0.4375, 0.1251, 0.375, 0.1251, 0.375, 0.06259, 0.4375, 0.06259, 0.5, 0.1876, 0.4375, 0.1876, 0.4375, 0.1251, 0.5, 0.1251, 0.5, 0.2501, 0.4375, 0.2501, 0.4375, 0.1876, 0.5, 0.1876, 0.4375, 0.2501, 0.375, 0.2501, 0.375, 0.1876, 0.4375, 0.1876, 0.375, 0.1876, 0.3125, 0.1876, 0.3125, 0.1251, 0.375, 0.1251, 0.375, 0.2501, 0.3125, 0.2501, 0.3125, 0.1876, 0.375, 0.1876, 0.3125, 0.2501, 0.25, 0.2501, 0.25, 0.1876, 0.3125, 0.1876, 0.5, 0.3125, 0.4375, 0.3125, 0.4375, 0.2501, 0.5, 0.2501, 0.5, 0.375, 0.4375, 0.375, 0.4375, 0.3125, 0.5, 0.3125, 0.4375, 0.375, 0.375, 0.375, 0.375, 0.3125, 0.4375, 0.3125, 0.5, 0.4375, 0.4375, 0.4375, 0.4375, 0.375, 0.5, 0.375, 0.5, 0.5, 0.4375, 0.5, 0.4375, 0.4375, 0.5, 0.4375, 0.4375, 0.5, 0.375, 0.5, 0.375, 0.4375, 0.4375, 0.4375, 0.375, 0.4375, 0.3125, 0.4375, 0.3125, 0.375, 0.375, 0.375, 0.375, 0.5, 0.3125, 0.5, 0.3125, 0.4375, 0.375, 0.4375, 0.3125, 0.5, 0.25, 0.5, 0.25, 0.4375, 0.3125, 0.4375, 0.25, 0.3125, 0.1876, 0.3125, 0.1876, 0.2501, 0.25, 0.2501, 0.25, 0.375, 0.1876, 0.375, 0.1876, 0.3125, 0.25, 0.3125, 0.1876, 0.375, 0.1251, 0.375, 0.1251, 0.3125, 0.1876, 0.3125, 0.25, 0.4375, 0.1876, 0.4375, 0.1876, 0.375, 0.25, 0.375, 0.25, 0.5, 0.1876, 0.5, 0.1876, 0.4375, 0.25, 0.4375, 0.1876, 0.5, 0.1251, 0.5, 0.1251, 0.4375, 0.1876, 0.4375, 0.1251, 0.4375, 0.06259, 0.4375, 0.06259, 0.375, 0.1251, 0.375, 0.1251, 0.5, 0.06259, 0.5, 0.06259, 0.4375, 0.1251, 0.4375, 0.06259, 0.5, 9.998e-05, 0.5, 9.998e-05, 0.4375, 0.06259, 0.4375, 0.9999, 0.06259, 0.9374, 0.06259, 0.9374, 9.998e-05, 0.9999, 9.998e-05, 0.9999, 0.1251, 0.9374, 0.1251, 0.9374, 0.06259, 0.9999, 0.06259, 0.9374, 0.1251, 0.8749, 0.1251, 0.8749, 0.06259, 0.9374, 0.06259, 0.9999, 0.1876, 0.9374, 0.1876, 0.9374, 0.1251, 0.9999, 0.1251, 0.9999, 0.2501, 0.9374, 0.2501, 0.9374, 0.1876, 0.9999, 0.1876, 0.9374, 0.2501, 0.8749, 0.2501, 0.8749, 0.1876, 0.9374, 0.1876, 0.8749, 0.1876, 0.8124, 0.1876, 0.8124, 0.1251, 0.8749, 0.1251, 0.8749, 0.2501, 0.8124, 0.2501, 0.8124, 0.1876, 0.8749, 0.1876, 0.8124, 0.2501, 0.7499, 0.2501, 0.7499, 0.1876, 0.8124, 0.1876, 0.9999, 0.3125, 0.9374, 0.3125, 0.9374, 0.2501, 0.9999, 0.2501, 0.9999, 0.375, 0.9374, 0.375, 0.9374, 0.3125, 0.9999, 0.3125, 0.9374, 0.375, 0.8749, 0.375, 0.8749, 0.3125, 0.9374, 0.3125, 0.9999, 0.4375, 0.9374, 0.4375, 0.9374, 0.375, 0.9999, 0.375, 0.9999, 0.5, 0.9374, 0.5, 0.9374, 0.4375, 0.9999, 0.4375, 0.9374, 0.5, 0.8749, 0.5, 0.8749, 0.4375, 0.9374, 0.4375, 0.8749, 0.4375, 0.8124, 0.4375, 0.8124, 0.375, 0.8749, 0.375, 0.8749, 0.5, 0.8124, 0.5, 0.8124, 0.4375, 0.8749, 0.4375, 0.8124, 0.5, 0.7499, 0.5, 0.7499, 0.4375, 0.8124, 0.4375, 0.7499, 0.3125, 0.6875, 0.3125, 0.6875, 0.2501, 0.7499, 0.2501, 0.7499, 0.375, 0.6875, 0.375, 0.6875, 0.3125, 0.7499, 0.3125, 0.6875, 0.375, 0.625, 0.375, 0.625, 0.3125, 0.6875, 0.3125, 0.7499, 0.4375, 0.6875, 0.4375, 0.6875, 0.375, 0.7499, 0.375, 0.7499, 0.5, 0.6875, 0.5, 0.6875, 0.4375, 0.7499, 0.4375, 0.6875, 0.5, 0.625, 0.5, 0.625, 0.4375, 0.6875, 0.4375, 0.625, 0.4375, 0.5625, 0.4375, 0.5625, 0.375, 0.625, 0.375, 0.625, 0.5, 0.5625, 0.5, 0.5625, 0.4375, 0.625, 0.4375, 0.5625, 0.5, 0.5, 0.5, 0.5, 0.4375, 0.5625, 0.4375, 0.9999, 0.5625, 0.9374, 0.5625, 0.9374, 0.5, 0.9999, 0.5, 0.9999, 0.625, 0.9374, 0.625, 0.9374, 0.5625, 0.9999, 0.5625, 0.9374, 0.625, 0.8749, 0.625, 0.8749, 0.5625, 0.9374, 0.5625, 0.9999, 0.6875, 0.9374, 0.6875, 0.9374, 0.625, 0.9999, 0.625, 0.9999, 0.75, 0.9374, 0.7499, 0.9374, 0.6875, 0.9999, 0.6875, 0.9374, 0.7499, 0.8749, 0.7499, 0.8749, 0.6875, 0.9374, 0.6875, 0.8749, 0.6875, 0.8124, 0.6875, 0.8124, 0.625, 0.8749, 0.625, 0.8749, 0.7499, 0.8124, 0.7499, 0.8124, 0.6875, 0.8749, 0.6875, 0.8124, 0.7499, 0.7499, 0.7499, 0.7499, 0.6875, 0.8124, 0.6875, 0.9999, 0.8124, 0.9374, 0.8124, 0.9374, 0.7499, 0.9999, 0.75, 0.9999, 0.8749, 0.9374, 0.8749, 0.9374, 0.8124, 0.9999, 0.8124, 0.9374, 0.8749, 0.8749, 0.8749, 0.8749, 0.8124, 0.9374, 0.8124, 0.9999, 0.9374, 0.9374, 0.9374, 0.9374, 0.8749, 0.9999, 0.8749, 0.9999, 0.9999, 0.9374, 0.9999, 0.9374, 0.9374, 0.9999, 0.9374, 0.9374, 0.9999, 0.8749, 0.9999, 0.8749, 0.9374, 0.9374, 0.9374, 0.8749, 0.9374, 0.8124, 0.9374, 0.8124, 0.8749, 0.8749, 0.8749, 0.8749, 0.9999, 0.8124, 0.9999, 0.8124, 0.9374, 0.8749, 0.9374, 0.8124, 0.9999, 0.7499, 0.9999, 0.7499, 0.9374, 0.8124, 0.9374, 0.7499, 0.8124, 0.6875, 0.8124, 0.6875, 0.7499, 0.7499, 0.7499, 0.7499, 0.8749, 0.6875, 0.8749, 0.6875, 0.8124, 0.7499, 0.8124, 0.6875, 0.8749, 0.625, 0.8749, 0.625, 0.8124, 0.6875, 0.8124, 0.7499, 0.9374, 0.6875, 0.9374, 0.6875, 0.8749, 0.7499, 0.8749, 0.7499, 0.9999, 0.6875, 0.9999, 0.6875, 0.9374, 0.7499, 0.9374, 0.6875, 0.9999, 0.625, 0.9999, 0.625, 0.9374, 0.6875, 0.9374, 0.625, 0.9374, 0.5625, 0.9374, 0.5625, 0.8749, 0.625, 0.8749, 0.625, 0.9999, 0.5625, 0.9999, 0.5625, 0.9374, 0.625, 0.9374, 0.5625, 0.9999, 0.5, 0.9999, 0.5, 0.9374, 0.5625, 0.9374, 0.5, 0.5625, 0.4375, 0.5625, 0.4375, 0.5, 0.5, 0.5, 0.5, 0.625, 0.4375, 0.625, 0.4375, 0.5625, 0.5, 0.5625, 0.4375, 0.625, 0.375, 0.625, 0.375, 0.5625, 0.4375, 0.5625, 0.5, 0.6875, 0.4375, 0.6875, 0.4375, 0.625, 0.5, 0.625, 0.5, 0.7499, 0.4375, 0.7499, 0.4375, 0.6875, 0.5, 0.6875, 0.4375, 0.7499, 0.375, 0.7499, 0.375, 0.6875, 0.4375, 0.6875, 0.375, 0.6875, 0.3125, 0.6875, 0.3125, 0.625, 0.375, 0.625, 0.375, 0.7499, 0.3125, 0.7499, 0.3125, 0.6875, 0.375, 0.6875, 0.3125, 0.7499, 0.25, 0.7499, 0.25, 0.6875, 0.3125, 0.6875, 0.5, 0.8124, 0.4375, 0.8124, 0.4375, 0.7499, 0.5, 0.7499, 0.5, 0.8749, 0.4375, 0.8749, 0.4375, 0.8124, 0.5, 0.8124, 0.4375, 0.8749, 0.375, 0.8749, 0.375, 0.8124, 0.4375, 0.8124, 0.5, 0.9374, 0.4375, 0.9374, 0.4375, 0.8749, 0.5, 0.8749, 0.5, 0.9999, 0.4375, 0.9999, 0.4375, 0.9374, 0.5, 0.9374, 0.4375, 0.9999, 0.375, 0.9999, 0.375, 0.9374, 0.4375, 0.9374, 0.375, 0.9374, 0.3125, 0.9374, 0.3125, 0.8749, 0.375, 0.8749, 0.375, 0.9999, 0.3125, 0.9999, 0.3125, 0.9374, 0.375, 0.9374, 0.3125, 0.9999, 0.2501, 0.9999, 0.2501, 0.9374, 0.3125, 0.9374, 0.25, 0.8124, 0.1876, 0.8124, 0.1876, 0.7499, 0.25, 0.7499, 0.25, 0.8749, 0.1876, 0.8749, 0.1876, 0.8124, 0.25, 0.8124, 0.1876, 0.8749, 0.1251, 0.8749, 0.1251, 0.8124, 0.1876, 0.8124, 0.2501, 0.9374, 0.1876, 0.9374, 0.1876, 0.8749, 0.25, 0.8749, 0.2501, 0.9999, 0.1876, 0.9999, 0.1876, 0.9374, 0.2501, 0.9374, 0.1876, 0.9999, 0.1251, 0.9999, 0.1251, 0.9374, 0.1876, 0.9374, 0.1251, 0.9374, 0.06259, 0.9374, 0.06259, 0.8749, 0.1251, 0.8749, 0.1251, 0.9999, 0.06259, 0.9999, 0.06259, 0.9374, 0.1251, 0.9374, 0.06259, 0.9999, 0.0001, 0.9999, 9.998e-05, 0.9374, 0.06259, 0.9374])
me_plane.materials.append(mat_material_001)
me_plane.use_remesh_preserve_volume = False
me_plane.use_remesh_preserve_attributes = False
me_plane.use_mirror_vertex_groups = False
me_plane.update()

# ---- objects
ob_plane = bpy.data.objects.new('Plane', me_plane)
ob_lamp = bpy.data.objects.new('Lamp', light_lamp)
ob_camera = bpy.data.objects.new('Camera', cam_camera)

# ---- transforms, parenting, visibility, modifiers, constraints
ob_plane.location = (0.0, 0.0, 0.0)
ob_plane.lineart.crease_threshold = 0.0
_m = ob_plane.modifiers.new('Wave', 'WAVE')
_m.speed = 0.05282
_m.height = 0.2
ob_lamp.location = (4.076, 1.005, 5.904)
ob_lamp.rotation_euler = (0.6503, 0.05522, 1.866)
ob_lamp.lock_rotations_4d = False
ob_lamp.empty_display_type = 'ARROWS'
ob_lamp.color = (0.0, 0.0, 0.0, 0.0)
ob_lamp.lineart.crease_threshold = 0.0
ob_camera.location = (7.481, -6.508, 5.344)
ob_camera.rotation_euler = (1.109, 0.01082, 0.8149)
ob_camera.lock_rotations_4d = False
ob_camera.empty_display_type = 'ARROWS'
ob_camera.color = (0.0, 0.0, 0.0, 0.0)
ob_camera.display_type = 'WIRE'
ob_camera.lineart.crease_threshold = 0.0

# ---- collection membership
col_collection_1.objects.link(ob_plane)
col_collection_1.objects.link(ob_lamp)
col_collection_1.objects.link(ob_camera)

# ---- scene / render settings (as saved in the file)
scene.camera = ob_camera
scene.frame_start = 1; scene.frame_end = 250; scene.frame_set(1)
scene.render.engine = 'CYCLES'
scene.render.resolution_percentage = 50
scene.render.dither_intensity = 0.0
scene.cycles.use_denoising = False
scene.cycles.samples = 10
scene.cycles.sampling_pattern = 'TABULATED_SOBOL'
scene.cycles.light_sampling_threshold = 0.0
scene.cycles.use_adaptive_sampling = False
scene.cycles.use_light_tree = False
scene.cycles.blur_glossy = 0.0
scene.cycles.pixel_filter_type = 'GAUSSIAN'
scene.cycles.sample_clamp_indirect = 0.0
scene.view_settings.view_transform = 'Standard'
bpy.context.view_layer.update()
